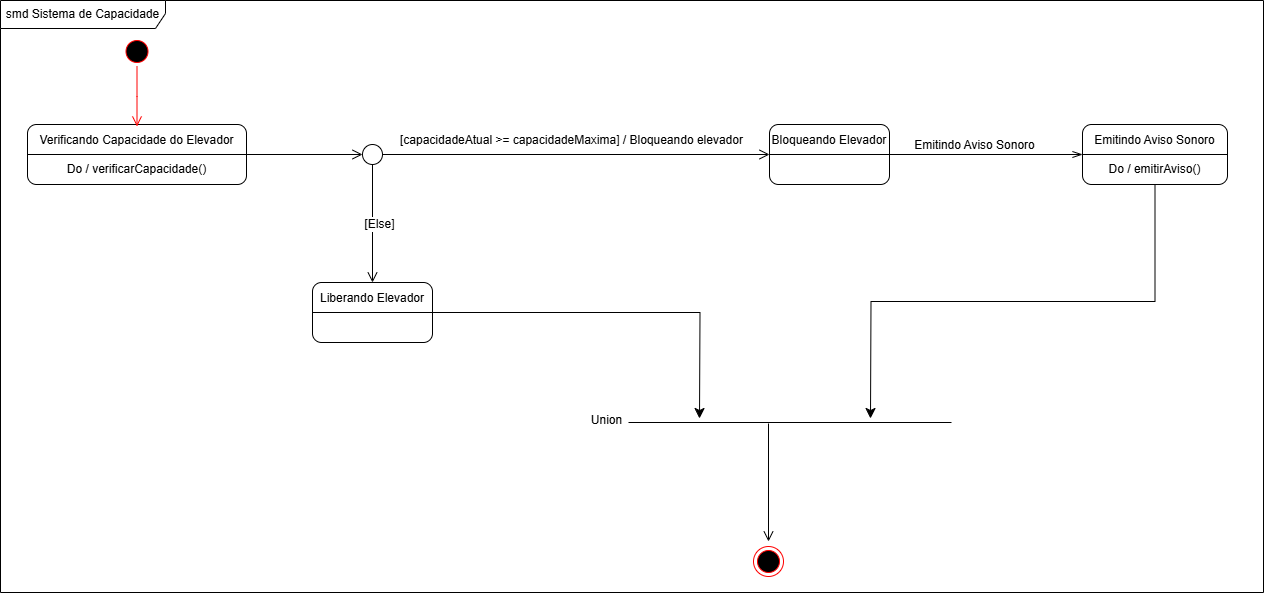

The diagram above was exported from draw.io. Its source (the exported page's mxGraphModel, read from the mxfile embedded in the PNG):
<mxGraphModel dx="1834" dy="1588" grid="0" gridSize="10" guides="1" tooltips="1" connect="1" arrows="1" fold="1" page="0" pageScale="1" pageWidth="827" pageHeight="1169" math="0" shadow="0">
  <root>
    <mxCell id="0" />
    <mxCell id="1" parent="0" />
    <mxCell id="-hfU2nDy1hLommX7aemf-6" style="edgeStyle=none;curved=1;rounded=0;orthogonalLoop=1;jettySize=auto;html=1;exitX=1;exitY=0.5;exitDx=0;exitDy=0;entryX=0;entryY=0.5;entryDx=0;entryDy=0;fontSize=12;startSize=8;endSize=8;endArrow=open;endFill=0;" parent="1" source="Vf90fYFKp7iEAQ7Tm78k-1" target="Vf90fYFKp7iEAQ7Tm78k-2" edge="1">
      <mxGeometry relative="1" as="geometry" />
    </mxCell>
    <mxCell id="-hfU2nDy1hLommX7aemf-7" style="edgeStyle=none;curved=1;rounded=0;orthogonalLoop=1;jettySize=auto;html=1;exitX=0.5;exitY=1;exitDx=0;exitDy=0;entryX=0.5;entryY=0;entryDx=0;entryDy=0;fontSize=12;startSize=8;endSize=8;endArrow=open;endFill=0;" parent="1" source="Vf90fYFKp7iEAQ7Tm78k-1" target="-hfU2nDy1hLommX7aemf-3" edge="1">
      <mxGeometry relative="1" as="geometry" />
    </mxCell>
    <mxCell id="-hfU2nDy1hLommX7aemf-10" value="[Else]" style="edgeLabel;html=1;align=center;verticalAlign=middle;resizable=0;points=[];fontSize=12;" parent="-hfU2nDy1hLommX7aemf-7" connectable="0" vertex="1">
      <mxGeometry x="-0.3729" y="4" relative="1" as="geometry">
        <mxPoint x="2" y="22" as="offset" />
      </mxGeometry>
    </mxCell>
    <mxCell id="Vf90fYFKp7iEAQ7Tm78k-1" value="" style="ellipse;whiteSpace=wrap;html=1;aspect=fixed;fontStyle=1" parent="1" vertex="1">
      <mxGeometry x="315" y="-277" width="20" height="20" as="geometry" />
    </mxCell>
    <mxCell id="-hfU2nDy1hLommX7aemf-14" style="edgeStyle=none;curved=1;rounded=0;orthogonalLoop=1;jettySize=auto;html=1;exitX=1;exitY=0.5;exitDx=0;exitDy=0;entryX=0;entryY=0.5;entryDx=0;entryDy=0;fontSize=12;startSize=8;endSize=8;endArrow=openThin;endFill=0;" parent="1" source="Vf90fYFKp7iEAQ7Tm78k-2" target="-hfU2nDy1hLommX7aemf-12" edge="1">
      <mxGeometry relative="1" as="geometry" />
    </mxCell>
    <mxCell id="-hfU2nDy1hLommX7aemf-15" value="Emitindo Aviso Sonoro" style="edgeLabel;html=1;align=center;verticalAlign=middle;resizable=0;points=[];fontSize=12;" parent="-hfU2nDy1hLommX7aemf-14" connectable="0" vertex="1">
      <mxGeometry x="-0.5959" y="1" relative="1" as="geometry">
        <mxPoint x="45" y="-9" as="offset" />
      </mxGeometry>
    </mxCell>
    <mxCell id="Vf90fYFKp7iEAQ7Tm78k-2" value="Bloqueando Elevador&lt;div&gt;&lt;br&gt;&lt;/div&gt;&lt;div&gt;&lt;br&gt;&lt;/div&gt;" style="rounded=1;whiteSpace=wrap;html=1;" parent="1" vertex="1">
      <mxGeometry x="722" y="-297" width="120" height="60" as="geometry" />
    </mxCell>
    <mxCell id="Vf90fYFKp7iEAQ7Tm78k-3" value="" style="endArrow=none;html=1;rounded=0;fontSize=12;startSize=8;endSize=8;curved=1;exitX=0;exitY=0.5;exitDx=0;exitDy=0;entryX=1;entryY=0.5;entryDx=0;entryDy=0;" parent="1" source="Vf90fYFKp7iEAQ7Tm78k-2" target="Vf90fYFKp7iEAQ7Tm78k-2" edge="1">
      <mxGeometry width="50" height="50" relative="1" as="geometry">
        <mxPoint x="555" y="2" as="sourcePoint" />
        <mxPoint x="605" y="-48" as="targetPoint" />
      </mxGeometry>
    </mxCell>
    <mxCell id="-hfU2nDy1hLommX7aemf-5" style="edgeStyle=none;curved=1;rounded=0;orthogonalLoop=1;jettySize=auto;html=1;exitX=1;exitY=0.5;exitDx=0;exitDy=0;entryX=0;entryY=0.5;entryDx=0;entryDy=0;fontSize=12;startSize=8;endSize=8;endArrow=open;endFill=0;" parent="1" source="-hfU2nDy1hLommX7aemf-1" target="Vf90fYFKp7iEAQ7Tm78k-1" edge="1">
      <mxGeometry relative="1" as="geometry" />
    </mxCell>
    <mxCell id="-hfU2nDy1hLommX7aemf-1" value="Verificando Capacidade do Elevador&lt;div&gt;&lt;br&gt;&lt;/div&gt;&lt;div&gt;Do /&amp;nbsp;&lt;span style=&quot;text-align: left; background-color: initial;&quot;&gt;verificarCapacidade()&lt;/span&gt;&lt;/div&gt;" style="rounded=1;whiteSpace=wrap;html=1;" parent="1" vertex="1">
      <mxGeometry x="-20" y="-297" width="219" height="60" as="geometry" />
    </mxCell>
    <mxCell id="-hfU2nDy1hLommX7aemf-2" value="" style="endArrow=none;html=1;rounded=0;fontSize=12;startSize=8;endSize=8;curved=1;exitX=0;exitY=0.5;exitDx=0;exitDy=0;entryX=1;entryY=0.5;entryDx=0;entryDy=0;" parent="1" source="-hfU2nDy1hLommX7aemf-1" target="-hfU2nDy1hLommX7aemf-1" edge="1">
      <mxGeometry width="50" height="50" relative="1" as="geometry">
        <mxPoint x="565" y="12" as="sourcePoint" />
        <mxPoint x="615" y="-38" as="targetPoint" />
      </mxGeometry>
    </mxCell>
    <mxCell id="-hfU2nDy1hLommX7aemf-18" style="edgeStyle=orthogonalEdgeStyle;rounded=0;orthogonalLoop=1;jettySize=auto;html=1;exitX=1;exitY=0.5;exitDx=0;exitDy=0;fontSize=12;startSize=8;endSize=8;" parent="1" source="-hfU2nDy1hLommX7aemf-3" edge="1">
      <mxGeometry relative="1" as="geometry">
        <mxPoint x="652" y="-3" as="targetPoint" />
      </mxGeometry>
    </mxCell>
    <mxCell id="-hfU2nDy1hLommX7aemf-3" value="Liberando Elevador&lt;div&gt;&lt;br&gt;&lt;/div&gt;&lt;div&gt;&lt;br&gt;&lt;/div&gt;" style="rounded=1;whiteSpace=wrap;html=1;" parent="1" vertex="1">
      <mxGeometry x="265" y="-139" width="120" height="60" as="geometry" />
    </mxCell>
    <mxCell id="-hfU2nDy1hLommX7aemf-4" value="" style="endArrow=none;html=1;rounded=0;fontSize=12;startSize=8;endSize=8;curved=1;exitX=0;exitY=0.5;exitDx=0;exitDy=0;entryX=1;entryY=0.5;entryDx=0;entryDy=0;" parent="1" source="-hfU2nDy1hLommX7aemf-3" target="-hfU2nDy1hLommX7aemf-3" edge="1">
      <mxGeometry width="50" height="50" relative="1" as="geometry">
        <mxPoint x="159" y="177" as="sourcePoint" />
        <mxPoint x="209" y="127" as="targetPoint" />
      </mxGeometry>
    </mxCell>
    <mxCell id="-hfU2nDy1hLommX7aemf-9" value="&lt;span style=&quot;color: rgb(0, 0, 0); font-family: Helvetica; font-size: 12px; font-style: normal; font-variant-ligatures: normal; font-variant-caps: normal; font-weight: 400; letter-spacing: normal; orphans: 2; text-align: center; text-indent: 0px; text-transform: none; widows: 2; word-spacing: 0px; -webkit-text-stroke-width: 0px; white-space: nowrap; background-color: rgb(255, 255, 255); text-decoration-thickness: initial; text-decoration-style: initial; text-decoration-color: initial; display: inline !important; float: none;&quot;&gt;[&lt;/span&gt;&lt;span style=&quot;forced-color-adjust: none; color: rgb(0, 0, 0); font-family: Helvetica; font-size: 12px; font-style: normal; font-variant-ligatures: normal; font-variant-caps: normal; font-weight: 400; letter-spacing: normal; orphans: 2; text-indent: 0px; text-transform: none; widows: 2; word-spacing: 0px; -webkit-text-stroke-width: 0px; white-space: normal; text-decoration-thickness: initial; text-decoration-style: initial; text-decoration-color: initial; text-align: left;&quot;&gt;capacidadeAtual &amp;gt;=&amp;nbsp;&lt;/span&gt;&lt;span style=&quot;forced-color-adjust: none; color: rgb(0, 0, 0); font-family: Helvetica; font-size: 12px; font-style: normal; font-variant-ligatures: normal; font-variant-caps: normal; font-weight: 400; letter-spacing: normal; orphans: 2; text-indent: 0px; text-transform: none; widows: 2; word-spacing: 0px; -webkit-text-stroke-width: 0px; white-space: normal; text-decoration-thickness: initial; text-decoration-style: initial; text-decoration-color: initial; text-align: left;&quot;&gt;capacidadeMaxima&lt;/span&gt;&lt;span style=&quot;color: rgb(0, 0, 0); font-family: Helvetica; font-size: 12px; font-style: normal; font-variant-ligatures: normal; font-variant-caps: normal; font-weight: 400; letter-spacing: normal; orphans: 2; text-align: center; text-indent: 0px; text-transform: none; widows: 2; word-spacing: 0px; -webkit-text-stroke-width: 0px; white-space: nowrap; background-color: rgb(255, 255, 255); text-decoration-thickness: initial; text-decoration-style: initial; text-decoration-color: initial; display: inline !important; float: none;&quot;&gt;] / Bloqueando elevador&lt;/span&gt;" style="text;whiteSpace=wrap;html=1;" parent="1" vertex="1">
      <mxGeometry x="351" y="-295" width="355" height="36" as="geometry" />
    </mxCell>
    <mxCell id="-hfU2nDy1hLommX7aemf-19" style="edgeStyle=orthogonalEdgeStyle;rounded=0;orthogonalLoop=1;jettySize=auto;html=1;exitX=0.5;exitY=1;exitDx=0;exitDy=0;fontSize=12;startSize=8;endSize=8;" parent="1" source="-hfU2nDy1hLommX7aemf-12" edge="1">
      <mxGeometry relative="1" as="geometry">
        <mxPoint x="823" y="-3" as="targetPoint" />
      </mxGeometry>
    </mxCell>
    <mxCell id="-hfU2nDy1hLommX7aemf-12" value="&lt;div&gt;&lt;span style=&quot;text-wrap-mode: nowrap;&quot;&gt;Emitindo Aviso Sonoro&lt;/span&gt;&lt;/div&gt;&lt;div&gt;&lt;span style=&quot;text-wrap-mode: nowrap;&quot;&gt;&lt;br&gt;&lt;/span&gt;&lt;/div&gt;&lt;div&gt;&lt;span style=&quot;text-wrap-mode: nowrap;&quot;&gt;Do /&amp;nbsp;&lt;/span&gt;&lt;span style=&quot;text-align: left; background-color: initial;&quot;&gt;emitirAviso()&lt;/span&gt;&lt;/div&gt;" style="rounded=1;whiteSpace=wrap;html=1;" parent="1" vertex="1">
      <mxGeometry x="1035" y="-297" width="145" height="60" as="geometry" />
    </mxCell>
    <mxCell id="-hfU2nDy1hLommX7aemf-13" value="" style="endArrow=none;html=1;rounded=0;fontSize=12;startSize=8;endSize=8;curved=1;exitX=0;exitY=0.5;exitDx=0;exitDy=0;entryX=1;entryY=0.5;entryDx=0;entryDy=0;" parent="1" source="-hfU2nDy1hLommX7aemf-12" target="-hfU2nDy1hLommX7aemf-12" edge="1">
      <mxGeometry width="50" height="50" relative="1" as="geometry">
        <mxPoint x="868" y="2" as="sourcePoint" />
        <mxPoint x="918" y="-48" as="targetPoint" />
      </mxGeometry>
    </mxCell>
    <mxCell id="-hfU2nDy1hLommX7aemf-16" value="" style="endArrow=none;html=1;rounded=0;fontSize=12;startSize=8;endSize=8;curved=1;" parent="1" edge="1">
      <mxGeometry width="50" height="50" relative="1" as="geometry">
        <mxPoint x="581" y="1" as="sourcePoint" />
        <mxPoint x="904" y="1" as="targetPoint" />
      </mxGeometry>
    </mxCell>
    <mxCell id="-hfU2nDy1hLommX7aemf-17" value="Union" style="edgeLabel;html=1;align=center;verticalAlign=middle;resizable=0;points=[];fontSize=12;" parent="-hfU2nDy1hLommX7aemf-16" connectable="0" vertex="1">
      <mxGeometry x="-0.8019" y="3" relative="1" as="geometry">
        <mxPoint x="-55" as="offset" />
      </mxGeometry>
    </mxCell>
    <mxCell id="-hfU2nDy1hLommX7aemf-20" style="edgeStyle=none;curved=1;rounded=0;orthogonalLoop=1;jettySize=auto;html=1;exitX=0.5;exitY=1;exitDx=0;exitDy=0;entryX=0.5;entryY=0;entryDx=0;entryDy=0;fontSize=12;startSize=8;endSize=8;endArrow=open;endFill=0;" parent="1" edge="1">
      <mxGeometry relative="1" as="geometry">
        <mxPoint x="721" y="2" as="sourcePoint" />
        <mxPoint x="721" y="120" as="targetPoint" />
      </mxGeometry>
    </mxCell>
    <mxCell id="-hfU2nDy1hLommX7aemf-22" value="" style="ellipse;html=1;shape=endState;fillColor=#000000;strokeColor=#ff0000;" parent="1" vertex="1">
      <mxGeometry x="706" y="125" width="30" height="30" as="geometry" />
    </mxCell>
    <mxCell id="-hfU2nDy1hLommX7aemf-23" value="" style="ellipse;html=1;shape=startState;fillColor=#000000;strokeColor=#ff0000;" parent="1" vertex="1">
      <mxGeometry x="74.5" y="-385" width="30" height="30" as="geometry" />
    </mxCell>
    <mxCell id="-hfU2nDy1hLommX7aemf-24" value="" style="edgeStyle=orthogonalEdgeStyle;html=1;verticalAlign=bottom;endArrow=open;endSize=8;strokeColor=#ff0000;rounded=0;fontSize=12;curved=1;" parent="1" source="-hfU2nDy1hLommX7aemf-23" edge="1">
      <mxGeometry relative="1" as="geometry">
        <mxPoint x="89.5" y="-295" as="targetPoint" />
      </mxGeometry>
    </mxCell>
    <mxCell id="-hfU2nDy1hLommX7aemf-25" value="smd Sistema de Capacidade" style="shape=umlFrame;whiteSpace=wrap;html=1;pointerEvents=0;width=165;height=28;" parent="1" vertex="1">
      <mxGeometry x="-47" y="-421" width="1263" height="592" as="geometry" />
    </mxCell>
  </root>
</mxGraphModel>